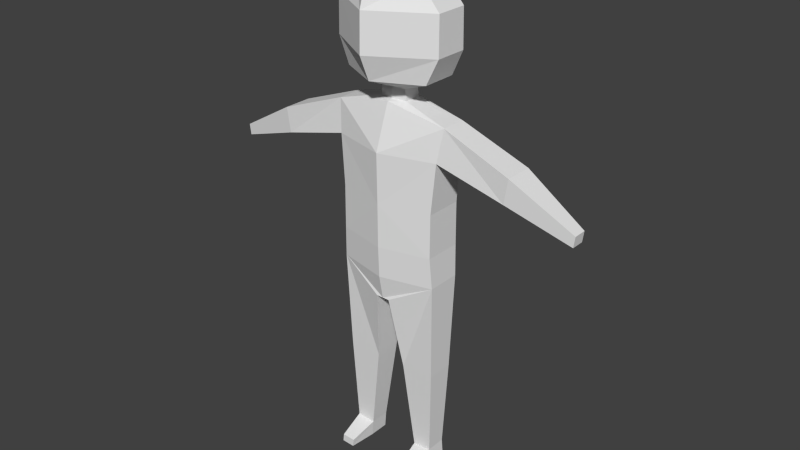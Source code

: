 # Source: childBlank_v1.blend  (saved by Blender 2.78.0; exported with 4.5.12 LTS)
import bpy
from mathutils import Matrix  # noqa: F401  (used for matrix-valued properties, if any)

bpy.ops.wm.read_factory_settings(use_empty=True)
scene = bpy.context.scene
scene.name = 'Scene'

# ---- collections
col_collection_1 = bpy.data.collections.new('Collection 1'); scene.collection.children.link(col_collection_1)
col_collection_4 = bpy.data.collections.new('Collection 4'); scene.collection.children.link(col_collection_4)

# ---- materials (node trees are filled in below, after node groups)
mat_material = bpy.data.materials.new('Material')
mat_material.alpha_threshold = 0.0
mat_material.use_transparent_shadow = False
mat_material.roughness = 0.5
mat_material.line_color = (0.0, 0.0, 0.0, 1.0)

# ---- material node trees

# ---- world
world_world = bpy.data.worlds.new('World'); scene.world = world_world
world_world.color = (0.05088, 0.05088, 0.05088)
world_world.use_sun_shadow = False
world_world.sun_shadow_jitter_overblur = 0.0
world_world.cycles.sampling_method = 'NONE'
world_world.cycles.sample_map_resolution = 256

# ---- meshes
me_cube = bpy.data.meshes.new('Cube')
me_cube.from_pydata([(0.6102, 0.2329, 2.858), (0.6102, -0.2329, 2.858), (0.6102, 0.2285, 3.387), (0.6102, -0.2285, 3.387), (0.6315, 0.2113, 2.478), (0.6315, -0.2113, 2.478), (0.08465, 0.3055, 2.179), (0.08465, -0.3055, 2.179), (0.6029, 0.1674, 1.278), (0.6029, -0.1674, 1.278), (0.1894, 0.1674, 1.259), (0.1894, -0.1674, 1.259), (0.5597, 0.1228, 0.1876), (0.5597, -0.1228, 0.1876), (0.3301, 0.1228, 0.1691), (0.3301, -0.1228, 0.1691), (0.6638, 0.2113, 3.994), (0.6638, -0.2113, 3.994), (0.7148, 0.1551, 4.384), (0.7148, -0.1551, 4.384), (0.171, -0.1025, 4.532), (0.171, 0.1025, 4.532), (1.495, 0.1754, 3.769), (1.495, -0.1754, 3.769), (1.543, 0.1754, 4.071), (1.543, -0.1754, 4.071), (2.277, 0.08248, 3.509), (2.277, -0.08249, 3.509), (2.295, 0.08248, 3.64), (2.295, -0.08249, 3.64), (0.5758, 0.1228, -0.01172), (0.5758, -0.1228, -0.01172), (0.3462, 0.1228, -0.03021), (0.3462, -0.1228, -0.03021), (0.5597, -0.1228, 0.1876), (0.3301, -0.1228, 0.1691), (0.5758, -0.1228, -0.01172), (0.3462, -0.1228, -0.03021), (0.5272, -0.4536, 0.07284), (0.3675, -0.4536, 0.06387), (0.5384, -0.4536, -0.02388), (0.3787, -0.4536, -0.03285), (0.1559, -0.1058, 4.667), (0.1559, 0.1058, 4.667), (0.5215, -0.2176, 4.815), (0.5215, 0.2176, 4.815), (0.6672, -0.2022, 5.12), (0.6672, 0.2022, 5.12), (0.6641, -0.1961, 5.583), (0.6641, 0.1961, 5.583), (0.4103, -0.1961, 5.875), (0.4103, 0.1961, 5.875), (0.06359, -0.1961, 5.996), (0.06359, 0.1961, 5.996), (-0.6102, 0.2329, 2.858), (-0.6102, -0.2329, 2.858), (0.0, -0.3787, 2.858), (0.0, 0.3787, 2.858), (-0.6102, 0.2285, 3.387), (-0.6102, -0.2285, 3.387), (0.0, -0.3824, 3.387), (0.0, 0.3824, 3.387), (-0.6315, 0.2113, 2.478), (-0.6315, -0.2113, 2.478), (0.0, -0.3629, 2.478), (0.0, 0.3629, 2.478), (-0.08465, 0.3055, 2.179), (-0.08465, -0.3055, 2.179), (0.0, -0.3055, 2.179), (0.0, 0.3055, 2.179), (-0.6029, 0.1674, 1.278), (-0.6029, -0.1674, 1.278), (-0.1894, 0.1674, 1.259), (-0.1894, -0.1674, 1.259), (-0.5597, 0.1228, 0.1876), (-0.5597, -0.1228, 0.1876), (-0.3301, 0.1228, 0.1691), (-0.3301, -0.1228, 0.1691), (-0.6638, 0.2113, 3.994), (-0.6638, -0.2113, 3.994), (0.0, -0.3925, 3.994), (0.0, 0.3925, 3.994), (-0.7148, 0.1551, 4.384), (-0.7148, -0.1551, 4.384), (0.0, -0.2021, 4.526), (0.0, 0.2021, 4.526), (-0.171, -0.1025, 4.532), (-0.171, 0.1025, 4.532), (-1.495, 0.1754, 3.769), (-1.495, -0.1754, 3.769), (-1.543, 0.1754, 4.071), (-1.543, -0.1754, 4.071), (-2.277, 0.08248, 3.509), (-2.277, -0.08249, 3.509), (-2.295, 0.08248, 3.64), (-2.295, -0.08249, 3.64), (-0.5758, 0.1228, -0.01172), (-0.5758, -0.1228, -0.01172), (-0.3462, 0.1228, -0.03021), (-0.3462, -0.1228, -0.03021), (-0.5597, -0.1228, 0.1876), (-0.3301, -0.1228, 0.1691), (-0.5758, -0.1228, -0.01172), (-0.3462, -0.1228, -0.03021), (-0.5272, -0.4536, 0.07284), (-0.3675, -0.4536, 0.06387), (-0.5384, -0.4536, -0.02388), (-0.3787, -0.4536, -0.03285), (0.0, -0.1336, 4.542), (0.0, 0.1336, 4.542), (-0.1559, -0.1058, 4.667), (-0.1559, 0.1058, 4.667), (0.0, -0.1378, 4.674), (0.0, 0.1378, 4.674), (-0.5215, -0.2176, 4.815), (-0.5215, 0.2176, 4.815), (0.0, -0.4979, 4.825), (0.0, 0.4979, 4.825), (-0.6672, -0.2022, 5.12), (-0.6672, 0.2022, 5.12), (0.0, -0.6284, 5.129), (0.0, 0.6284, 5.129), (-0.6641, -0.1961, 5.583), (-0.6641, 0.1961, 5.583), (0.0, -0.6182, 5.591), (0.0, 0.6182, 5.591), (-0.4103, -0.1961, 5.875), (-0.4103, 0.1961, 5.875), (0.0, -0.5255, 5.883), (0.0, 0.5255, 5.883), (-0.06359, -0.1961, 5.996), (-0.06359, 0.1961, 5.996), (0.0, -0.2556, 6.005), (0.0, 0.2556, 6.005)], [], [(18, 85, 109, 21), (42, 43, 45, 44), (0, 2, 3, 1), (1, 3, 60, 56), (19, 18, 21, 20), (2, 0, 57, 61), (20, 21, 43, 42), (1, 56, 64, 5), (57, 0, 4, 65), (0, 1, 5, 4), (6, 7, 68, 69), (5, 64, 68, 7), (65, 4, 6, 69), (6, 4, 8, 10), (10, 8, 12, 14), (5, 7, 11, 9), (7, 6, 10, 11), (4, 5, 9, 8), (14, 12, 30, 32), (9, 11, 15, 13), (11, 10, 14, 15), (8, 9, 13, 12), (108, 20, 42, 112), (60, 3, 17, 80), (2, 61, 81, 16), (3, 2, 16, 17), (84, 19, 20, 108), (80, 17, 19, 84), (16, 81, 85, 18), (16, 18, 24, 22), (21, 109, 113, 43), (22, 24, 28, 26), (19, 17, 23, 25), (18, 19, 25, 24), (17, 16, 22, 23), (27, 26, 28, 29), (25, 23, 27, 29), (24, 25, 29, 28), (23, 22, 26, 27), (30, 31, 33, 32), (15, 33, 37, 35), (15, 14, 32, 33), (12, 13, 31, 30), (35, 37, 41, 39), (31, 13, 34, 36), (33, 31, 36, 37), (13, 15, 35, 34), (38, 39, 41, 40), (36, 34, 38, 40), (37, 36, 40, 41), (34, 35, 39, 38), (44, 45, 47, 46), (112, 42, 44, 116), (43, 113, 117, 45), (46, 47, 49, 48), (116, 44, 46, 120), (45, 117, 121, 47), (48, 49, 51, 50), (120, 46, 48, 124), (47, 121, 125, 49), (50, 51, 53, 52), (124, 48, 50, 128), (49, 125, 129, 51), (53, 133, 132, 52), (128, 50, 52, 132), (51, 129, 133, 53), (82, 87, 109, 85), (110, 114, 115, 111), (54, 55, 59, 58), (55, 56, 60, 59), (83, 86, 87, 82), (58, 61, 57, 54), (86, 110, 111, 87), (55, 63, 64, 56), (57, 65, 62, 54), (54, 62, 63, 55), (66, 69, 68, 67), (63, 67, 68, 64), (65, 69, 66, 62), (66, 72, 70, 62), (72, 76, 74, 70), (63, 71, 73, 67), (67, 73, 72, 66), (62, 70, 71, 63), (76, 98, 96, 74), (71, 75, 77, 73), (73, 77, 76, 72), (70, 74, 75, 71), (108, 112, 110, 86), (60, 80, 79, 59), (58, 78, 81, 61), (59, 79, 78, 58), (84, 108, 86, 83), (80, 84, 83, 79), (78, 82, 85, 81), (78, 88, 90, 82), (87, 111, 113, 109), (88, 92, 94, 90), (83, 91, 89, 79), (82, 90, 91, 83), (79, 89, 88, 78), (93, 95, 94, 92), (91, 95, 93, 89), (90, 94, 95, 91), (89, 93, 92, 88), (96, 98, 99, 97), (77, 101, 103, 99), (77, 99, 98, 76), (74, 96, 97, 75), (101, 105, 107, 103), (97, 102, 100, 75), (99, 103, 102, 97), (75, 100, 101, 77), (104, 106, 107, 105), (102, 106, 104, 100), (103, 107, 106, 102), (100, 104, 105, 101), (114, 118, 119, 115), (112, 116, 114, 110), (111, 115, 117, 113), (118, 122, 123, 119), (116, 120, 118, 114), (115, 119, 121, 117), (122, 126, 127, 123), (120, 124, 122, 118), (119, 123, 125, 121), (126, 130, 131, 127), (124, 128, 126, 122), (123, 127, 129, 125), (131, 130, 132, 133), (128, 132, 130, 126), (127, 131, 133, 129)])
me_cube.materials.append(mat_material)
me_cube.use_remesh_preserve_volume = False
me_cube.use_remesh_preserve_attributes = False
me_cube.use_mirror_vertex_groups = False
me_cube.update()
arm_armature = bpy.data.armatures.new('Armature')  # bones are not reproduced

# ---- objects
ob_cube = bpy.data.objects.new('Cube', me_cube)
ob_armature = bpy.data.objects.new('Armature', arm_armature)

# ---- transforms, parenting, visibility, modifiers, constraints
ob_cube.parent = ob_armature
ob_cube.matrix_parent_inverse = Matrix(((1.0, 0.0, 0.0, 0.001432), (0.0, 1.0, 0.0, 1.027), (0.0, 0.0, 1.0, -2.582), (0.0, 0.0, 0.0, 1.0)))
ob_cube.location = (0.0, 0.002021, 0.0)
ob_cube.lock_rotations_4d = False
ob_cube.empty_display_type = 'ARROWS'
ob_cube.lineart.crease_threshold = 0.0
_vg = ob_cube.vertex_groups.new(name='Stomach')
for _i, _w in zip([0, 1, 2, 3, 4, 5, 6, 7, 8, 9, 10, 11, 12, 13, 14, 15, 16, 17, 18, 19, 20, 21, 22, 23, 24, 25, 26, 27, 28, 29, 30, 31, 32, 33, 34, 35, 36, 37, 38, 39, 40, 41, 42, 43, 44, 45, 46, 47, 48, 49, 50, 51, 52, 53, 54, 55, 56, 57, 58, 59, 60, 61, 62, 63, 64, 65, 66, 67, 68, 69, 70, 71, 72, 73, 74, 75, 76, 77, 78, 79, 80, 81, 82, 83, 84, 85, 86, 87, 88, 89, 90, 91, 92, 93, 94, 95, 96, 97, 98, 99, 100, 101, 102, 103, 104, 105, 106, 107, 108, 109, 110, 111, 112, 113, 114, 115, 116, 117, 118, 119, 120, 121, 122, 123, 124, 125, 126, 127, 128, 129, 130, 131, 132, 133], [0.536, 0.4903, 0.5297, 0.4931, 0.4226, 0.4469, 0.5091, 0.3905, 0.0, 0.0, 0.0, 0.0, 0.0, 0.0, 0.0, 0.0, 0.2528, 0.285, 0.2284, 0.2688, 0.2349, 0.1999, 0.1329, 0.1463, 0.1359, 0.1481, 0.1033, 0.1051, 0.1038, 0.1062, 0.0, 0.0, 0.0, 0.0, 0.0, 0.0, 0.0, 0.0, 0.0, 0.0, 0.0, 0.0, 0.1722, 0.1549, 0.1082, 0.09746, 0.0821, 0.0753, 0.06551, 0.06049, 0.06198, 0.05826, 0.06326, 0.05818, 0.536, 0.4903, 0.419, 0.578, 0.5297, 0.4931, 0.4004, 0.5232, 0.4226, 0.4469, 0.4075, 0.5612, 0.5091, 0.3905, 0.3924, 0.5116, 0.0, 0.0, 0.0, 0.0, 0.0, 0.0, 0.0, 0.0, 0.2528, 0.285, 0.3125, 0.2954, 0.2284, 0.2688, 0.2578, 0.2015, 0.2349, 0.1999, 0.1329, 0.1463, 0.1359, 0.1481, 0.1033, 0.1051, 0.1038, 0.1062, 0.0, 0.0, 0.0, 0.0, 0.0, 0.0, 0.0, 0.0, 0.0, 0.0, 0.0, 0.0, 0.2334, 0.1946, 0.1722, 0.1549, 0.1807, 0.157, 0.1082, 0.09746, 0.1274, 0.1016, 0.0821, 0.0753, 0.1037, 0.08131, 0.06551, 0.06049, 0.08207, 0.06606, 0.06198, 0.05826, 0.07246, 0.06106, 0.06326, 0.05818, 0.06519, 0.0578]): _vg.add([_i], _w, 'REPLACE')
_vg = ob_cube.vertex_groups.new(name='Chest')
for _i, _w in zip([0, 1, 2, 3, 4, 5, 6, 7, 16, 17, 18, 19, 20, 21, 22, 23, 24, 25, 26, 27, 28, 29, 42, 43, 44, 45, 46, 47, 48, 49, 50, 51, 52, 53, 54, 55, 56, 57, 58, 59, 60, 61, 62, 63, 64, 65, 66, 67, 68, 69, 78, 79, 80, 81, 82, 83, 84, 85, 86, 87, 88, 89, 90, 91, 92, 93, 94, 95, 108, 109, 110, 111, 112, 113, 114, 115, 116, 117, 118, 119, 120, 121, 122, 123, 124, 125, 126, 127, 128, 129, 130, 131, 132, 133], [0.08609, 0.08747, 0.1478, 0.1271, 0.05701, 0.06368, 0.04015, 0.0573, 0.3186, 0.2092, 0.2306, 0.2064, 0.1947, 0.2563, 0.1292, 0.1334, 0.1309, 0.135, 0.09713, 0.09855, 0.09769, 0.09951, 0.0, 0.0, 0.0, 0.0, 0.08239, 0.08098, 0.0664, 0.06398, 0.06248, 0.06176, 0.06277, 0.06275, 0.08609, 0.08747, 0.09592, 0.1002, 0.1478, 0.1271, 0.126, 0.1742, 0.05701, 0.06368, 0.07935, 0.07095, 0.04015, 0.0573, 0.06009, 0.0428, 0.3186, 0.2092, 0.1644, 0.3398, 0.2306, 0.2064, 0.177, 0.2995, 0.1947, 0.2563, 0.1292, 0.1334, 0.1309, 0.135, 0.09713, 0.09855, 0.09769, 0.09951, 0.1734, 0.2822, 0.0, 0.0, 0.1559, 0.0, 0.0, 0.0, 0.0, 0.0, 0.08239, 0.0809, 0.096, 0.09459, 0.0664, 0.06398, 0.07783, 0.07471, 0.06248, 0.06176, 0.06978, 0.06795, 0.06277, 0.06275, 0.06367, 0.06336]): _vg.add([_i], _w, 'REPLACE')
_vg = ob_cube.vertex_groups.new(name='Bone.002')
for _i, _w in zip([20, 21, 42, 43, 44, 45, 46, 47, 48, 49, 50, 51, 52, 53, 84, 85, 86, 87, 108, 109, 110, 111, 112, 113, 114, 115, 116, 117, 118, 119, 120, 121, 122, 123, 124, 125, 126, 127, 128, 129, 130, 131, 132, 133], [0.02584, 0.01451, 0.05841, 0.04376, 0.07584, 0.06139, 0.0888, 0.0726, 0.125, 0.09613, 0.1886, 0.1218, 0.1834, 0.1322, 0.02793, 0.01126, 0.02584, 0.01451, 0.04197, 0.01686, 0.05841, 0.04376, 0.06528, 0.03738, 0.07584, 0.06139, 0.1064, 0.05882, 0.0888, 0.0726, 0.1377, 0.06736, 0.125, 0.09613, 0.1953, 0.08407, 0.1886, 0.1218, 0.2095, 0.09963, 0.1834, 0.1322, 0.1941, 0.1199]): _vg.add([_i], _w, 'REPLACE')
_vg = ob_cube.vertex_groups.new(name='Head')
for _i, _w in zip([0, 1, 2, 3, 4, 5, 6, 7, 9, 13, 14, 15, 16, 17, 18, 19, 20, 21, 22, 23, 24, 25, 26, 27, 28, 29, 34, 35, 36, 42, 43, 44, 45, 46, 47, 48, 49, 50, 51, 52, 53, 54, 55, 56, 57, 58, 59, 60, 61, 62, 63, 64, 65, 66, 67, 68, 69, 70, 71, 74, 75, 76, 77, 78, 79, 80, 81, 82, 83, 84, 85, 86, 87, 88, 89, 90, 91, 92, 93, 94, 95, 96, 97, 98, 99, 100, 101, 102, 103, 105, 107, 108, 109, 110, 111, 112, 113, 114, 115, 116, 117, 118, 119, 120, 121, 122, 123, 124, 125, 126, 127, 128, 129, 130, 131, 132, 133], [0.0, 0.0, 0.0, 0.0, 0.0, 0.0, 0.0, 0.0, 0.0, 0.0, 0.0, 0.0, 0.0, 0.0, 0.0, 0.0, 0.0, 0.0, 0.09571, 0.0, 0.0, 0.0, 0.07673, 0.07841, 0.0, 0.0, 0.0, 0.0, 0.0, 0.4433, 0.4655, 0.5964, 0.6346, 0.6569, 0.6923, 0.6692, 0.7139, 0.6146, 0.6942, 0.6143, 0.6839, 0.0, 0.0, 0.0, 0.0, 0.0, 0.0, 0.0, 0.06076, 0.0, 0.0, 0.05579, 0.0, 0.004616, 0.0, 0.0, 0.006046, 0.0, 0.0, 0.0, 0.0, 0.0, 0.0, 0.0, 0.0, 0.0, 0.0, 0.0, 0.0, 0.0, 0.0, 0.0, 0.0, 0.09571, 0.0, 0.0, 0.0, 0.0, 0.0, 0.0, 0.0, 0.0, 0.0, 0.0, 0.0, 0.0, 0.0, 0.0, 0.0, 0.0, 0.0, 0.0, 0.1231, 0.4433, 0.4655, 0.4218, 0.4516, 0.5964, 0.6346, 0.5045, 0.6191, 0.6569, 0.6923, 0.5236, 0.6756, 0.6692, 0.7139, 0.5389, 0.7073, 0.6146, 0.6942, 0.557, 0.7075, 0.6143, 0.6839, 0.5969, 0.6976]): _vg.add([_i], _w, 'REPLACE')
_vg = ob_cube.vertex_groups.new(name='Bicep.R')
for _i, _w in zip([18, 19, 20, 21, 24, 43, 54, 55, 56, 57, 58, 59, 60, 61, 62, 63, 64, 65, 67, 68, 78, 79, 80, 81, 82, 83, 84, 85, 86, 87, 88, 89, 90, 91, 92, 93, 94, 95, 108, 109, 110, 111, 112, 113, 114, 115, 116, 117, 118, 119, 120, 121, 122, 123, 124, 125, 126, 127, 128, 129, 130, 131, 132, 133], [0.0, 0.0, 0.0, 0.0, 0.0, 0.0, 0.04065, 0.05334, 0.02943, 0.01621, 0.07941, 0.08812, 0.04274, 0.03125, 0.01039, 0.02166, 0.01794, 0.006221, 0.01183, 0.00732, 0.1808, 0.1859, 0.05907, 0.04652, 0.2588, 0.2133, 0.05348, 0.04605, 0.1211, 0.1216, 0.4768, 0.4233, 0.4743, 0.4204, 0.0, 0.0, 0.0, 0.0, 0.05159, 0.03761, 0.0, 0.0, 0.04352, 0.0, 0.0, 0.0, 0.0, 0.0, 0.0, 0.0, 0.004079, 0.01649, 0.0162, 0.01156, 0.02422, 0.008655, 0.01235, 0.009088, 0.01337, 0.006063, 0.01335, 0.009019, 0.007555, 0.004381]): _vg.add([_i], _w, 'REPLACE')
_vg = ob_cube.vertex_groups.new(name='Forearm.R')
for _i, _w in zip([55, 56, 59, 60, 62, 79, 80, 83, 88, 89, 90, 91, 92, 93, 94, 95], [0.000661, 0.01114, 0.0, 0.0, 0.0, 0.002161, 0.01743, 0.0005286, 0.8862, 0.2365, 0.9376, 1.0, 1.0, 1.0, 1.0, 1.0]): _vg.add([_i], _w, 'REPLACE')
_vg = ob_cube.vertex_groups.new(name='Bicep.L')
for _i, _w in zip([0, 1, 2, 3, 4, 5, 7, 16, 17, 18, 19, 20, 21, 22, 23, 24, 25, 26, 27, 28, 29, 42, 43, 44, 45, 46, 47, 48, 49, 50, 51, 52, 53, 55, 56, 57, 60, 61, 64, 65, 68, 80, 81, 82, 84, 85, 86, 87, 108, 109, 110, 111, 112, 113, 116, 117, 120, 121, 124, 125, 128, 129, 132, 133], [0.04065, 0.05334, 0.07941, 0.08812, 0.0, 0.0, 0.01183, 0.1808, 0.1859, 0.2588, 0.2133, 0.03284, 0.0, 0.4768, 0.4233, 0.4743, 0.4204, 0.0, 0.0, 0.0, 0.0, 0.0, 0.0, 0.0, 0.0, 0.0, 0.0, 0.0, 0.0, 0.01235, 0.0, 0.01335, 0.009019, 0.0, 0.02943, 0.01621, 0.04274, 0.03125, 0.01794, 0.006221, 0.00732, 0.0, 0.04652, 0.0, 0.0, 0.0, 0.0, 0.0, 0.0, 0.0, 0.0, 0.0, 0.0, 0.0, 0.0, 0.0, 0.04833, 0.0, 0.02422, 0.008655, 0.01337, 0.006063, 0.007555, 0.004381]): _vg.add([_i], _w, 'REPLACE')
_vg = ob_cube.vertex_groups.new(name='Forearm.L')
for _i, _w in zip([0, 1, 2, 3, 4, 5, 8, 9, 16, 17, 18, 19, 22, 23, 24, 25, 26, 27, 28, 29, 42, 43, 44, 45, 46, 47, 48, 49, 56, 60, 80, 84, 86, 87, 108, 110, 112, 116, 120], [0.0, 0.0, 0.0, 0.0, 0.0, 0.0, 0.0, 0.0, 0.0, 0.0, 0.0, 0.0, 0.6444, 0.6441, 1.0, 0.6045, 1.0, 1.0, 1.0, 1.0, 0.0, 0.0, 0.0, 0.0, 0.0, 0.0, 0.0, 0.0, 0.01114, 0.02003, 0.01743, 0.0, 0.0, 0.0, 0.0, 0.0, 0.0, 0.0, 0.0]): _vg.add([_i], _w, 'REPLACE')
_vg = ob_cube.vertex_groups.new(name='Thigh.L')
for _i, _w in zip([0, 1, 2, 3, 4, 5, 6, 7, 8, 9, 10, 11, 12, 13, 14, 15, 16, 17, 18, 19, 20, 21, 22, 23, 24, 25, 26, 27, 28, 29, 30, 31, 32, 33, 42, 43, 56, 57, 60, 61, 64, 65, 67, 68, 69, 70, 71, 72, 73, 74, 75, 76, 77, 80, 81, 84, 85, 96, 97, 98, 99, 108, 109, 112, 113, 116], [0.2231, 0.2286, 0.1155, 0.1295, 0.3821, 0.3203, 0.3072, 0.366, 0.5695, 0.5076, 0.5721, 0.5241, 0.2511, 0.2608, 0.2515, 0.2634, 0.06278, 0.07531, 0.05576, 0.06203, 0.05199, 0.04066, 0.06009, 0.07068, 0.06364, 0.08186, 0.04861, 0.05018, 0.04936, 0.05136, 0.2378, 0.2411, 0.2394, 0.2424, 0.02722, 0.01964, 0.1191, 0.08759, 0.07862, 0.05457, 0.1523, 0.1166, 0.003874, 0.1802, 0.1516, 0.05842, 0.08807, 0.04765, 0.0616, 0.008994, 0.01439, 0.007988, 0.01253, 0.04898, 0.03247, 0.02974, 0.01987, 0.006115, 0.007771, 0.006004, 0.007329, 0.02659, 0.01827, 0.01573, 0.01009, 0.003675]): _vg.add([_i], _w, 'REPLACE')
_vg = ob_cube.vertex_groups.new(name='Calf.L')
for _i, _w in zip([1, 4, 5, 6, 7, 8, 9, 10, 11, 12, 13, 14, 15, 30, 31, 32, 33, 34, 35, 36, 37, 38, 39, 40, 41, 56, 63, 64, 65, 67, 68, 69, 71, 72, 73, 74, 75, 76, 77, 96, 97, 98, 99, 100, 101, 102, 103, 104, 105, 106, 107], [0.006331, 0.01837, 0.0308, 0.04491, 0.05783, 0.1271, 0.1378, 0.1272, 0.1398, 0.5357, 0.4928, 0.5403, 0.5096, 0.5577, 0.5449, 0.5577, 0.5486, 0.9017, 0.9031, 0.9026, 0.9038, 0.8929, 0.8976, 0.8966, 0.8982, 0.008419, 0.0, 0.02041, 0.005444, 0.0, 0.02723, 0.02159, 0.0, 0.0, 0.0, 0.0, 0.0, 0.0, 0.0, 0.0, 0.0, 0.0, 0.0, 0.0, 0.0, 0.0, 0.0, 0.0, 0.0, 0.0, 0.0]): _vg.add([_i], _w, 'REPLACE')
_vg = ob_cube.vertex_groups.new(name='Thigh.R')
for _i, _w in zip([7, 8, 9, 10, 11, 12, 13, 14, 15, 30, 31, 32, 33, 54, 55, 56, 57, 58, 59, 60, 61, 62, 63, 64, 65, 66, 67, 68, 69, 70, 71, 72, 73, 74, 75, 76, 77, 78, 79, 80, 81, 82, 83, 84, 85, 86, 87, 88, 89, 90, 91, 92, 93, 94, 95, 96, 97, 98, 99, 100, 101, 102, 103, 104, 105, 106, 107, 108, 109, 110, 111, 112, 113, 116], [0.003874, 0.05842, 0.08807, 0.04765, 0.0616, 0.008994, 0.01439, 0.007988, 0.01253, 0.006115, 0.007771, 0.006004, 0.007329, 0.2231, 0.2286, 0.1191, 0.08759, 0.1155, 0.1295, 0.07862, 0.05457, 0.3821, 0.3203, 0.1523, 0.1166, 0.3072, 0.366, 0.1802, 0.1516, 0.5695, 0.5076, 0.5721, 0.5241, 0.0, 0.0, 0.0, 0.0, 0.06278, 0.07531, 0.04898, 0.03247, 0.05576, 0.06203, 0.02974, 0.01987, 0.05199, 0.04066, 0.06009, 0.07068, 0.06364, 0.08186, 0.04861, 0.05018, 0.04936, 0.05136, 0.0, 0.0, 0.0, 0.0, 0.0, 0.0, 0.0, 0.0, 0.0, 0.0, 0.0, 0.0, 0.02659, 0.01827, 0.02722, 0.01964, 0.01573, 0.01009, 0.003675]): _vg.add([_i], _w, 'REPLACE')
_vg = ob_cube.vertex_groups.new(name='Calf.R')
for _i, _w in zip([8, 9, 11, 12, 13, 14, 15, 30, 31, 32, 33, 34, 35, 36, 37, 38, 39, 40, 41, 55, 56, 62, 63, 64, 65, 66, 67, 68, 69, 70, 71, 72, 73, 74, 75, 76, 77, 96, 97, 98, 99, 100, 101, 102, 103, 104, 105, 106, 107], [0.0, 0.0, 0.0, 0.0, 0.0, 0.0, 0.0, 0.0, 0.0, 0.0, 0.0, 0.0, 0.0, 0.0, 0.0, 0.0, 0.0, 0.0, 0.0, 0.006331, 0.008419, 0.01837, 0.0308, 0.02041, 0.005444, 0.04491, 0.05783, 0.02837, 0.02159, 0.1271, 0.1378, 0.1272, 0.1398, 0.9892, 0.9999, 0.9923, 1.0, 1.0, 0.9992, 1.0, 1.0, 1.0, 1.0, 0.9998, 1.0, 1.0, 1.0, 0.9915, 1.0]): _vg.add([_i], _w, 'REPLACE')
_m = ob_cube.modifiers.new('Armature', 'ARMATURE')
_m.object = ob_armature
ob_armature.location = (-0.001432, -1.07, 2.582)
ob_armature.lineart.crease_threshold = 0.0

# ---- collection membership
col_collection_1.objects.link(ob_cube)
col_collection_4.objects.link(ob_armature)

# ---- scene / render settings (as saved in the file)
scene.frame_start = 1; scene.frame_end = 250; scene.frame_set(0)
scene.render.engine = 'BLENDER_EEVEE_NEXT'
scene.render.resolution_percentage = 50
scene.render.dither_intensity = 0.0
scene.cycles.use_denoising = False
scene.cycles.samples = 10
scene.cycles.sampling_pattern = 'TABULATED_SOBOL'
scene.cycles.light_sampling_threshold = 0.0
scene.cycles.use_adaptive_sampling = False
scene.cycles.use_light_tree = False
scene.cycles.blur_glossy = 0.0
scene.cycles.pixel_filter_type = 'GAUSSIAN'
scene.cycles.sample_clamp_indirect = 0.0
scene.view_settings.view_transform = 'Standard'
bpy.context.view_layer.update()

# ---- added for rendering (the .blend has no active camera and no usable light): camera, sun
cam_auto = bpy.data.cameras.new('AutoCamera')
cam_auto.lens = 50.0
cam_auto.sensor_width = 36.0
cam_auto.clip_end = 1000.0
ob_auto_camera = bpy.data.objects.new('AutoCamera', cam_auto)
scene.collection.objects.link(ob_auto_camera)
ob_auto_camera.location = (7.1124, -8.57579, 8.6759)
ob_auto_camera.rotation_euler = (1.09748, -7.21219e-08, 0.694738)
scene.camera = ob_auto_camera
light_auto_sun = bpy.data.lights.new('AutoSun', 'SUN')
light_auto_sun.energy = 3.0
light_auto_sun.angle = 0.0523599
ob_auto_sun = bpy.data.objects.new('AutoSun', light_auto_sun)
scene.collection.objects.link(ob_auto_sun)
ob_auto_sun.rotation_euler = (0.872665, 0.174533, 0.523599)
bpy.context.view_layer.update()
